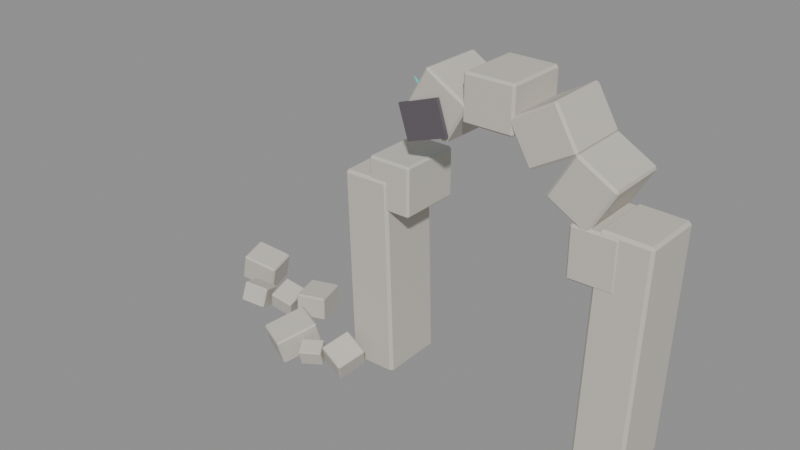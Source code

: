 # Source: source.blend  (saved by Blender 4.2.67; exported with 4.5.12 LTS)
import bpy
from mathutils import Matrix  # noqa: F401  (used for matrix-valued properties, if any)

bpy.ops.wm.read_factory_settings(use_empty=True)
scene = bpy.context.scene
scene.name = 'crystal-ruins-broken-arch-v02'

# ---- materials (node trees are filled in below, after node groups)
mat_crystalruins_stone = bpy.data.materials.new('CrystalRuins_Stone')
mat_crystalruins_stone.diffuse_color = (0.58, 0.55, 0.49, 1.0)
mat_crystalruins_fracture = bpy.data.materials.new('CrystalRuins_Fracture')
mat_crystalruins_fracture.diffuse_color = (0.12, 0.105, 0.12, 1.0)
mat_crystalruins_cyan = bpy.data.materials.new('CrystalRuins_Cyan')
mat_crystalruins_cyan.diffuse_color = (0.025, 0.72, 0.82, 1.0)
mat_crystalruins_violet = bpy.data.materials.new('CrystalRuins_Violet')
mat_crystalruins_violet.diffuse_color = (0.38, 0.08, 0.66, 1.0)
mat_crystalruins_turquoise = bpy.data.materials.new('CrystalRuins_Turquoise')
mat_crystalruins_turquoise.diffuse_color = (0.025, 0.48, 0.42, 1.0)

# ---- material node trees
mat_crystalruins_stone.use_nodes = True; mat_crystalruins_stone.node_tree.nodes.clear()
_N = mat_crystalruins_stone.node_tree.nodes; _L = mat_crystalruins_stone.node_tree.links
n0 = _N.new('ShaderNodeBsdfPrincipled'); n0.name = 'Principled BSDF'; n0.location = (10, 300)
n0.inputs[0].default_value = (0.58, 0.55, 0.49, 1.0)
n0.inputs[2].default_value = 0.82
n0.inputs[27].default_value = (0.58, 0.55, 0.49, 1.0)
n1 = _N.new('ShaderNodeOutputMaterial'); n1.name = 'Material Output'; n1.location = (300, 300)
_L.new(n0.outputs[0], n1.inputs[0])
n1.is_active_output = True
mat_crystalruins_fracture.use_nodes = True; mat_crystalruins_fracture.node_tree.nodes.clear()
_N = mat_crystalruins_fracture.node_tree.nodes; _L = mat_crystalruins_fracture.node_tree.links
n0 = _N.new('ShaderNodeBsdfPrincipled'); n0.name = 'Principled BSDF'; n0.location = (10, 300)
n0.inputs[0].default_value = (0.12, 0.105, 0.12, 1.0)
n0.inputs[2].default_value = 0.9
n0.inputs[27].default_value = (0.12, 0.105, 0.12, 1.0)
n1 = _N.new('ShaderNodeOutputMaterial'); n1.name = 'Material Output'; n1.location = (300, 300)
_L.new(n0.outputs[0], n1.inputs[0])
n1.is_active_output = True
mat_crystalruins_cyan.use_nodes = True; mat_crystalruins_cyan.node_tree.nodes.clear()
_N = mat_crystalruins_cyan.node_tree.nodes; _L = mat_crystalruins_cyan.node_tree.links
n0 = _N.new('ShaderNodeBsdfPrincipled'); n0.name = 'Principled BSDF'; n0.location = (10, 300)
n0.inputs[0].default_value = (0.025, 0.72, 0.82, 1.0)
n0.inputs[1].default_value = 0.08
n0.inputs[2].default_value = 0.26
n0.inputs[27].default_value = (0.025, 0.72, 0.82, 1.0)
n0.inputs[28].default_value = 1.15
n1 = _N.new('ShaderNodeOutputMaterial'); n1.name = 'Material Output'; n1.location = (300, 300)
_L.new(n0.outputs[0], n1.inputs[0])
n1.is_active_output = True
mat_crystalruins_violet.use_nodes = True; mat_crystalruins_violet.node_tree.nodes.clear()
_N = mat_crystalruins_violet.node_tree.nodes; _L = mat_crystalruins_violet.node_tree.links
n0 = _N.new('ShaderNodeBsdfPrincipled'); n0.name = 'Principled BSDF'; n0.location = (10, 300)
n0.inputs[0].default_value = (0.38, 0.08, 0.66, 1.0)
n0.inputs[1].default_value = 0.08
n0.inputs[2].default_value = 0.3
n0.inputs[27].default_value = (0.38, 0.08, 0.66, 1.0)
n0.inputs[28].default_value = 0.9
n1 = _N.new('ShaderNodeOutputMaterial'); n1.name = 'Material Output'; n1.location = (300, 300)
_L.new(n0.outputs[0], n1.inputs[0])
n1.is_active_output = True
mat_crystalruins_turquoise.use_nodes = True; mat_crystalruins_turquoise.node_tree.nodes.clear()
_N = mat_crystalruins_turquoise.node_tree.nodes; _L = mat_crystalruins_turquoise.node_tree.links
n0 = _N.new('ShaderNodeBsdfPrincipled'); n0.name = 'Principled BSDF'; n0.location = (10, 300)
n0.inputs[0].default_value = (0.025, 0.48, 0.42, 1.0)
n0.inputs[1].default_value = 0.05
n0.inputs[2].default_value = 0.34
n0.inputs[27].default_value = (0.025, 0.48, 0.42, 1.0)
n0.inputs[28].default_value = 0.7
n1 = _N.new('ShaderNodeOutputMaterial'); n1.name = 'Material Output'; n1.location = (300, 300)
_L.new(n0.outputs[0], n1.inputs[0])
n1.is_active_output = True

# ---- meshes
me_crystal_ruins_broken_arch_v02_stone_00_nocol_mesh = bpy.data.meshes.new('crystal-ruins-broken-arch-v02_stone_00_nocol_mesh')
me_crystal_ruins_broken_arch_v02_stone_00_nocol_mesh.from_pydata([(-0.4876, -0.6528, -2.215), (-0.5498, -0.7368, 2.173), (-0.4996, 0.728, -2.189), (-0.5618, 0.6439, 2.2), (0.5618, -0.6439, -2.2), (0.4996, -0.728, 2.189), (0.5498, 0.7368, -2.173), (0.4876, 0.6528, 2.215)], [], [(0, 1, 3, 2), (2, 3, 7, 6), (6, 7, 5, 4), (4, 5, 1, 0), (2, 6, 4, 0), (7, 3, 1, 5)])
me_crystal_ruins_broken_arch_v02_stone_00_nocol_mesh.materials.append(mat_crystalruins_stone)
me_crystal_ruins_broken_arch_v02_stone_00_nocol_mesh.update()
me_crystal_ruins_broken_arch_v02_stone_01_nocol_mesh = bpy.data.meshes.new('crystal-ruins-broken-arch-v02_stone_01_nocol_mesh')
me_crystal_ruins_broken_arch_v02_stone_01_nocol_mesh.from_pydata([(-0.5806, -0.7278, -2.401), (-0.4624, -0.6575, 2.447), (-0.5869, 0.6531, -2.421), (-0.4687, 0.7234, 2.427), (0.4687, -0.7234, -2.427), (0.5869, -0.6531, 2.421), (0.4624, 0.6575, -2.447), (0.5806, 0.7278, 2.401)], [], [(0, 1, 3, 2), (2, 3, 7, 6), (6, 7, 5, 4), (4, 5, 1, 0), (2, 6, 4, 0), (7, 3, 1, 5)])
me_crystal_ruins_broken_arch_v02_stone_01_nocol_mesh.materials.append(mat_crystalruins_stone)
me_crystal_ruins_broken_arch_v02_stone_01_nocol_mesh.update()
me_crystal_ruins_broken_arch_v02_voussoir_00_nocol_mesh = bpy.data.meshes.new('crystal-ruins-broken-arch-v02_voussoir_00_nocol_mesh')
me_crystal_ruins_broken_arch_v02_voussoir_00_nocol_mesh.from_pydata([(-0.4784, -0.6936, 0.5405), (0.4872, -0.6874, 0.5405), (-0.4872, 0.6874, 0.5405), (0.4784, 0.6936, 0.5405), (-0.4784, -0.6936, -0.5405), (0.4872, -0.6874, -0.5405), (-0.4872, 0.6874, -0.5405), (0.4784, 0.6936, -0.5405)], [], [(0, 1, 3, 2), (2, 3, 7, 6), (6, 7, 5, 4), (4, 5, 1, 0), (2, 6, 4, 0), (7, 3, 1, 5)])
me_crystal_ruins_broken_arch_v02_voussoir_00_nocol_mesh.materials.append(mat_crystalruins_stone)
me_crystal_ruins_broken_arch_v02_voussoir_00_nocol_mesh.update()
me_crystal_ruins_broken_arch_v02_voussoir_02_nocol_mesh = bpy.data.meshes.new('crystal-ruins-broken-arch-v02_voussoir_02_nocol_mesh')
me_crystal_ruins_broken_arch_v02_voussoir_02_nocol_mesh.from_pydata([(-0.7198, -0.6798, -0.1479), (-0.2371, -0.687, 0.6884), (-0.6991, 0.7011, -0.1479), (-0.2163, 0.6939, 0.6884), (0.2163, -0.6939, -0.6884), (0.6991, -0.7011, 0.1479), (0.2371, 0.687, -0.6884), (0.7198, 0.6798, 0.1479)], [], [(0, 1, 3, 2), (2, 3, 7, 6), (6, 7, 5, 4), (4, 5, 1, 0), (2, 6, 4, 0), (7, 3, 1, 5)])
me_crystal_ruins_broken_arch_v02_voussoir_02_nocol_mesh.materials.append(mat_crystalruins_stone)
me_crystal_ruins_broken_arch_v02_voussoir_02_nocol_mesh.update()
me_crystal_ruins_broken_arch_v02_voussoir_03_nocol_mesh = bpy.data.meshes.new('crystal-ruins-broken-arch-v02_voussoir_03_nocol_mesh')
me_crystal_ruins_broken_arch_v02_voussoir_03_nocol_mesh.from_pydata([(-0.541, -0.6902, -0.4828), (-0.541, -0.6902, 0.4828), (-0.5401, 0.6909, -0.4828), (-0.5401, 0.6909, 0.4828), (0.5401, -0.6909, -0.4828), (0.5401, -0.6909, 0.4828), (0.541, 0.6902, -0.4828), (0.541, 0.6902, 0.4828)], [], [(0, 1, 3, 2), (2, 3, 7, 6), (6, 7, 5, 4), (4, 5, 1, 0), (2, 6, 4, 0), (7, 3, 1, 5)])
me_crystal_ruins_broken_arch_v02_voussoir_03_nocol_mesh.materials.append(mat_crystalruins_stone)
me_crystal_ruins_broken_arch_v02_voussoir_03_nocol_mesh.update()
me_crystal_ruins_broken_arch_v02_voussoir_04_nocol_mesh = bpy.data.meshes.new('crystal-ruins-broken-arch-v02_voussoir_04_nocol_mesh')
me_crystal_ruins_broken_arch_v02_voussoir_04_nocol_mesh.from_pydata([(-0.2195, -0.6928, -0.6884), (-0.7023, -0.6978, 0.1479), (-0.2339, 0.6881, -0.6884), (-0.7166, 0.6831, 0.1479), (0.7166, -0.6831, -0.1479), (0.2339, -0.6881, 0.6884), (0.7023, 0.6978, -0.1479), (0.2195, 0.6928, 0.6884)], [], [(0, 1, 3, 2), (2, 3, 7, 6), (6, 7, 5, 4), (4, 5, 1, 0), (2, 6, 4, 0), (7, 3, 1, 5)])
me_crystal_ruins_broken_arch_v02_voussoir_04_nocol_mesh.materials.append(mat_crystalruins_stone)
me_crystal_ruins_broken_arch_v02_voussoir_04_nocol_mesh.update()
me_crystal_ruins_broken_arch_v02_voussoir_05_nocol_mesh = bpy.data.meshes.new('crystal-ruins-broken-arch-v02_voussoir_05_nocol_mesh')
me_crystal_ruins_broken_arch_v02_voussoir_05_nocol_mesh.from_pydata([(0.1577, -0.6883, -0.7095), (-0.6785, -0.7003, -0.2267), (0.138, 0.6926, -0.7095), (-0.6982, 0.6806, -0.2267), (0.6982, -0.6806, 0.2267), (-0.138, -0.6926, 0.7095), (0.6785, 0.7003, 0.2267), (-0.1577, 0.6883, 0.7095)], [], [(0, 1, 3, 2), (2, 3, 7, 6), (6, 7, 5, 4), (4, 5, 1, 0), (2, 6, 4, 0), (7, 3, 1, 5)])
me_crystal_ruins_broken_arch_v02_voussoir_05_nocol_mesh.materials.append(mat_crystalruins_stone)
me_crystal_ruins_broken_arch_v02_voussoir_05_nocol_mesh.update()
me_crystal_ruins_broken_arch_v02_voussoir_06_nocol_mesh = bpy.data.meshes.new('crystal-ruins-broken-arch-v02_voussoir_06_nocol_mesh')
me_crystal_ruins_broken_arch_v02_voussoir_06_nocol_mesh.from_pydata([(0.4937, -0.6828, -0.5405), (-0.4718, -0.6981, -0.5405), (0.4718, 0.6981, -0.5405), (-0.4937, 0.6828, -0.5405), (0.4937, -0.6828, 0.5405), (-0.4718, -0.6981, 0.5405), (0.4718, 0.6981, 0.5405), (-0.4937, 0.6828, 0.5405)], [], [(0, 1, 3, 2), (2, 3, 7, 6), (6, 7, 5, 4), (4, 5, 1, 0), (2, 6, 4, 0), (7, 3, 1, 5)])
me_crystal_ruins_broken_arch_v02_voussoir_06_nocol_mesh.materials.append(mat_crystalruins_stone)
me_crystal_ruins_broken_arch_v02_voussoir_06_nocol_mesh.update()
me_crystal_ruins_broken_arch_v02_fracture_00_nocol_mesh = bpy.data.meshes.new('crystal-ruins-broken-arch-v02_fracture_00_nocol_mesh')
me_crystal_ruins_broken_arch_v02_fracture_00_nocol_mesh.from_pydata([(-0.3492, -0.007117, -0.5126), (-0.5934, 0.01246, 0.1801), (-0.3436, 0.06266, -0.5126), (-0.5878, 0.08224, 0.1801), (0.5878, -0.08224, -0.1801), (0.3436, -0.06266, 0.5126), (0.5934, -0.01246, -0.1801), (0.3492, 0.007117, 0.5126)], [], [(0, 1, 3, 2), (2, 3, 7, 6), (6, 7, 5, 4), (4, 5, 1, 0), (2, 6, 4, 0), (7, 3, 1, 5)])
me_crystal_ruins_broken_arch_v02_fracture_00_nocol_mesh.materials.append(mat_crystalruins_fracture)
me_crystal_ruins_broken_arch_v02_fracture_00_nocol_mesh.update()
me_crystal_ruins_broken_arch_v02_stone_10_nocol_mesh = bpy.data.meshes.new('crystal-ruins-broken-arch-v02_stone_10_nocol_mesh')
me_crystal_ruins_broken_arch_v02_stone_10_nocol_mesh.from_pydata([(-0.4538, -0.1475, -0.2032), (-0.3114, -0.3392, 0.2387), (-0.2621, 0.4475, -0.006966), (-0.1197, 0.2558, 0.435), (0.1197, -0.2558, -0.435), (0.2621, -0.4475, 0.006966), (0.3114, 0.3392, -0.2387), (0.4538, 0.1475, 0.2032)], [], [(0, 1, 3, 2), (2, 3, 7, 6), (6, 7, 5, 4), (4, 5, 1, 0), (2, 6, 4, 0), (7, 3, 1, 5)])
me_crystal_ruins_broken_arch_v02_stone_10_nocol_mesh.materials.append(mat_crystalruins_stone)
me_crystal_ruins_broken_arch_v02_stone_10_nocol_mesh.update()
me_crystal_ruins_broken_arch_v02_stone_11_nocol_mesh = bpy.data.meshes.new('crystal-ruins-broken-arch-v02_stone_11_nocol_mesh')
me_crystal_ruins_broken_arch_v02_stone_11_nocol_mesh.from_pydata([(-0.1479, -0.2114, -0.2601), (-0.103, -0.3346, 0.1078), (-0.3255, 0.1023, -0.1333), (-0.2806, -0.021, 0.2346), (0.2806, 0.021, -0.2346), (0.3255, -0.1023, 0.1333), (0.103, 0.3346, -0.1078), (0.1479, 0.2114, 0.2601)], [], [(0, 1, 3, 2), (2, 3, 7, 6), (6, 7, 5, 4), (4, 5, 1, 0), (2, 6, 4, 0), (7, 3, 1, 5)])
me_crystal_ruins_broken_arch_v02_stone_11_nocol_mesh.materials.append(mat_crystalruins_stone)
me_crystal_ruins_broken_arch_v02_stone_11_nocol_mesh.update()
me_crystal_ruins_broken_arch_v02_stone_12_nocol_mesh = bpy.data.meshes.new('crystal-ruins-broken-arch-v02_stone_12_nocol_mesh')
me_crystal_ruins_broken_arch_v02_stone_12_nocol_mesh.from_pydata([(-0.5215, -0.1749, -0.3907), (-0.5487, -0.3427, 0.1917), (-0.1449, 0.6446, -0.137), (-0.172, 0.4768, 0.4454), (0.172, -0.4768, -0.4454), (0.1449, -0.6446, 0.137), (0.5487, 0.3427, -0.1917), (0.5215, 0.1749, 0.3907)], [], [(0, 1, 3, 2), (2, 3, 7, 6), (6, 7, 5, 4), (4, 5, 1, 0), (2, 6, 4, 0), (7, 3, 1, 5)])
me_crystal_ruins_broken_arch_v02_stone_12_nocol_mesh.materials.append(mat_crystalruins_stone)
me_crystal_ruins_broken_arch_v02_stone_12_nocol_mesh.update()
me_crystal_ruins_broken_arch_v02_stone_13_nocol_mesh = bpy.data.meshes.new('crystal-ruins-broken-arch-v02_stone_13_nocol_mesh')
me_crystal_ruins_broken_arch_v02_stone_13_nocol_mesh.from_pydata([(-0.1924, -0.4864, -0.254), (-0.1995, -0.4673, 0.2827), (-0.438, 0.2565, -0.2836), (-0.4451, 0.2756, 0.2531), (0.4451, -0.2756, -0.2531), (0.438, -0.2565, 0.2836), (0.1995, 0.4673, -0.2827), (0.1924, 0.4864, 0.254)], [], [(0, 1, 3, 2), (2, 3, 7, 6), (6, 7, 5, 4), (4, 5, 1, 0), (2, 6, 4, 0), (7, 3, 1, 5)])
me_crystal_ruins_broken_arch_v02_stone_13_nocol_mesh.materials.append(mat_crystalruins_stone)
me_crystal_ruins_broken_arch_v02_stone_13_nocol_mesh.update()
me_crystal_ruins_broken_arch_v02_stone_14_nocol_mesh = bpy.data.meshes.new('crystal-ruins-broken-arch-v02_stone_14_nocol_mesh')
me_crystal_ruins_broken_arch_v02_stone_14_nocol_mesh.from_pydata([(-0.2946, -0.2776, -0.2109), (-0.1677, -0.3799, 0.1895), (-0.3467, 0.2929, -0.04872), (-0.2198, 0.1906, 0.3517), (0.2198, -0.1906, -0.3517), (0.3467, -0.2929, 0.04872), (0.1677, 0.3799, -0.1895), (0.2946, 0.2776, 0.2109)], [], [(0, 1, 3, 2), (2, 3, 7, 6), (6, 7, 5, 4), (4, 5, 1, 0), (2, 6, 4, 0), (7, 3, 1, 5)])
me_crystal_ruins_broken_arch_v02_stone_14_nocol_mesh.materials.append(mat_crystalruins_stone)
me_crystal_ruins_broken_arch_v02_stone_14_nocol_mesh.update()
me_crystal_ruins_broken_arch_v02_stone_15_nocol_mesh = bpy.data.meshes.new('crystal-ruins-broken-arch-v02_stone_15_nocol_mesh')
me_crystal_ruins_broken_arch_v02_stone_15_nocol_mesh.from_pydata([(-0.2243, -0.357, -0.1158), (-0.2021, -0.2161, 0.3219), (-0.3513, 0.07649, -0.2489), (-0.3291, 0.2174, 0.1888), (0.3291, -0.2174, -0.1888), (0.3513, -0.07649, 0.2489), (0.2021, 0.2161, -0.3219), (0.2243, 0.357, 0.1158)], [], [(0, 1, 3, 2), (2, 3, 7, 6), (6, 7, 5, 4), (4, 5, 1, 0), (2, 6, 4, 0), (7, 3, 1, 5)])
me_crystal_ruins_broken_arch_v02_stone_15_nocol_mesh.materials.append(mat_crystalruins_stone)
me_crystal_ruins_broken_arch_v02_stone_15_nocol_mesh.update()
me_crystal_ruins_broken_arch_v02_stone_16_nocol_mesh = bpy.data.meshes.new('crystal-ruins-broken-arch-v02_stone_16_nocol_mesh')
me_crystal_ruins_broken_arch_v02_stone_16_nocol_mesh.from_pydata([(-0.4008, -0.4195, -0.272), (-0.2276, -0.4711, 0.3699), (-0.5563, 0.2655, -0.1749), (-0.3831, 0.2139, 0.467), (0.3831, -0.2139, -0.467), (0.5563, -0.2655, 0.1749), (0.2276, 0.4711, -0.3699), (0.4008, 0.4195, 0.272)], [], [(0, 1, 3, 2), (2, 3, 7, 6), (6, 7, 5, 4), (4, 5, 1, 0), (2, 6, 4, 0), (7, 3, 1, 5)])
me_crystal_ruins_broken_arch_v02_stone_16_nocol_mesh.materials.append(mat_crystalruins_stone)
me_crystal_ruins_broken_arch_v02_stone_16_nocol_mesh.update()
me_crystal_ruins_broken_arch_v02_crystal_00_nocol_mesh = bpy.data.meshes.new('crystal-ruins-broken-arch-v02_crystal_00_nocol_mesh')
me_crystal_ruins_broken_arch_v02_crystal_00_nocol_mesh.from_pydata([(-0.01624, 0.1705, -0.3694), (0.01622, 0.01568, 0.3685), (0.1329, 0.08429, -0.3756), (0.02815, 0.00878, 0.368), (0.1329, -0.08809, -0.3747), (0.02815, -0.00501, 0.3681), (-0.0162, -0.1743, -0.3677), (0.01622, -0.0119, 0.3686), (-0.1654, -0.08806, -0.3616), (0.004289, -0.005008, 0.3691), (-0.1654, 0.08432, -0.3624), (0.004288, 0.008783, 0.3691)], [], [(0, 1, 3, 2), (2, 3, 5, 4), (4, 5, 7, 6), (6, 7, 9, 8), (3, 1, 11, 9, 7, 5), (8, 9, 11, 10), (10, 11, 1, 0), (0, 2, 4, 6, 8, 10)])
me_crystal_ruins_broken_arch_v02_crystal_00_nocol_mesh.materials.append(mat_crystalruins_cyan)
me_crystal_ruins_broken_arch_v02_crystal_00_nocol_mesh.update()
me_crystal_ruins_broken_arch_v02_crystal_01_nocol_mesh = bpy.data.meshes.new('crystal-ruins-broken-arch-v02_crystal_01_nocol_mesh')
me_crystal_ruins_broken_arch_v02_crystal_01_nocol_mesh.from_pydata([(0.2001, 0.05946, -0.4487), (-0.1975, 0.05708, 0.437), (0.2846, 0.007533, -0.4048), (-0.1908, 0.05293, 0.4405), (0.2822, -0.1004, -0.3939), (-0.191, 0.04429, 0.4414), (0.1954, -0.1564, -0.427), (-0.1979, 0.03981, 0.4387), (0.1109, -0.1044, -0.4709), (-0.2047, 0.04397, 0.4352), (0.1132, 0.003484, -0.4818), (-0.2045, 0.0526, 0.4343)], [], [(0, 1, 3, 2), (2, 3, 5, 4), (4, 5, 7, 6), (6, 7, 9, 8), (3, 1, 11, 9, 7, 5), (8, 9, 11, 10), (10, 11, 1, 0), (0, 2, 4, 6, 8, 10)])
me_crystal_ruins_broken_arch_v02_crystal_01_nocol_mesh.materials.append(mat_crystalruins_violet)
me_crystal_ruins_broken_arch_v02_crystal_01_nocol_mesh.update()
me_crystal_ruins_broken_arch_v02_crystal_02_nocol_mesh = bpy.data.meshes.new('crystal-ruins-broken-arch-v02_crystal_02_nocol_mesh')
me_crystal_ruins_broken_arch_v02_crystal_02_nocol_mesh.from_pydata([(0.1984, 0.27, -0.4165), (-0.2069, -0.1251, 0.4561), (0.3127, 0.1962, -0.3866), (-0.1977, -0.131, 0.4585), (0.3205, 0.06199, -0.4233), (-0.1971, -0.1418, 0.4556), (0.214, 0.001653, -0.4899), (-0.2056, -0.1466, 0.4502), (0.09973, 0.07551, -0.5197), (-0.2148, -0.1407, 0.4478), (0.09193, 0.2097, -0.4831), (-0.2154, -0.1299, 0.4508)], [], [(0, 1, 3, 2), (2, 3, 5, 4), (4, 5, 7, 6), (6, 7, 9, 8), (3, 1, 11, 9, 7, 5), (8, 9, 11, 10), (10, 11, 1, 0), (0, 2, 4, 6, 8, 10)])
me_crystal_ruins_broken_arch_v02_crystal_02_nocol_mesh.materials.append(mat_crystalruins_turquoise)
me_crystal_ruins_broken_arch_v02_crystal_02_nocol_mesh.update()

# ---- objects
ob_crystal_ruins_broken_arch_v02_stone_00_nocol = bpy.data.objects.new('crystal-ruins-broken-arch-v02_stone_00_nocol', me_crystal_ruins_broken_arch_v02_stone_00_nocol_mesh)
ob_crystal_ruins_broken_arch_v02_stone_01_nocol = bpy.data.objects.new('crystal-ruins-broken-arch-v02_stone_01_nocol', me_crystal_ruins_broken_arch_v02_stone_01_nocol_mesh)
ob_crystal_ruins_broken_arch_v02_voussoir_00_nocol = bpy.data.objects.new('crystal-ruins-broken-arch-v02_voussoir_00_nocol', me_crystal_ruins_broken_arch_v02_voussoir_00_nocol_mesh)
ob_crystal_ruins_broken_arch_v02_voussoir_02_nocol = bpy.data.objects.new('crystal-ruins-broken-arch-v02_voussoir_02_nocol', me_crystal_ruins_broken_arch_v02_voussoir_02_nocol_mesh)
ob_crystal_ruins_broken_arch_v02_voussoir_03_nocol = bpy.data.objects.new('crystal-ruins-broken-arch-v02_voussoir_03_nocol', me_crystal_ruins_broken_arch_v02_voussoir_03_nocol_mesh)
ob_crystal_ruins_broken_arch_v02_voussoir_04_nocol = bpy.data.objects.new('crystal-ruins-broken-arch-v02_voussoir_04_nocol', me_crystal_ruins_broken_arch_v02_voussoir_04_nocol_mesh)
ob_crystal_ruins_broken_arch_v02_voussoir_05_nocol = bpy.data.objects.new('crystal-ruins-broken-arch-v02_voussoir_05_nocol', me_crystal_ruins_broken_arch_v02_voussoir_05_nocol_mesh)
ob_crystal_ruins_broken_arch_v02_voussoir_06_nocol = bpy.data.objects.new('crystal-ruins-broken-arch-v02_voussoir_06_nocol', me_crystal_ruins_broken_arch_v02_voussoir_06_nocol_mesh)
ob_crystal_ruins_broken_arch_v02_fracture_00_nocol = bpy.data.objects.new('crystal-ruins-broken-arch-v02_fracture_00_nocol', me_crystal_ruins_broken_arch_v02_fracture_00_nocol_mesh)
ob_crystal_ruins_broken_arch_v02_stone_10_nocol = bpy.data.objects.new('crystal-ruins-broken-arch-v02_stone_10_nocol', me_crystal_ruins_broken_arch_v02_stone_10_nocol_mesh)
ob_crystal_ruins_broken_arch_v02_stone_11_nocol = bpy.data.objects.new('crystal-ruins-broken-arch-v02_stone_11_nocol', me_crystal_ruins_broken_arch_v02_stone_11_nocol_mesh)
ob_crystal_ruins_broken_arch_v02_stone_12_nocol = bpy.data.objects.new('crystal-ruins-broken-arch-v02_stone_12_nocol', me_crystal_ruins_broken_arch_v02_stone_12_nocol_mesh)
ob_crystal_ruins_broken_arch_v02_stone_13_nocol = bpy.data.objects.new('crystal-ruins-broken-arch-v02_stone_13_nocol', me_crystal_ruins_broken_arch_v02_stone_13_nocol_mesh)
ob_crystal_ruins_broken_arch_v02_stone_14_nocol = bpy.data.objects.new('crystal-ruins-broken-arch-v02_stone_14_nocol', me_crystal_ruins_broken_arch_v02_stone_14_nocol_mesh)
ob_crystal_ruins_broken_arch_v02_stone_15_nocol = bpy.data.objects.new('crystal-ruins-broken-arch-v02_stone_15_nocol', me_crystal_ruins_broken_arch_v02_stone_15_nocol_mesh)
ob_crystal_ruins_broken_arch_v02_stone_16_nocol = bpy.data.objects.new('crystal-ruins-broken-arch-v02_stone_16_nocol', me_crystal_ruins_broken_arch_v02_stone_16_nocol_mesh)
ob_crystal_ruins_broken_arch_v02_crystal_00_nocol = bpy.data.objects.new('crystal-ruins-broken-arch-v02_crystal_00_nocol', me_crystal_ruins_broken_arch_v02_crystal_00_nocol_mesh)
ob_crystal_ruins_broken_arch_v02_crystal_01_nocol = bpy.data.objects.new('crystal-ruins-broken-arch-v02_crystal_01_nocol', me_crystal_ruins_broken_arch_v02_crystal_01_nocol_mesh)
ob_crystal_ruins_broken_arch_v02_crystal_02_nocol = bpy.data.objects.new('crystal-ruins-broken-arch-v02_crystal_02_nocol', me_crystal_ruins_broken_arch_v02_crystal_02_nocol_mesh)

# ---- transforms, parenting, visibility, modifiers, constraints
ob_crystal_ruins_broken_arch_v02_stone_00_nocol.location = (-0.6294, 0.4604, 2.348)
_m = ob_crystal_ruins_broken_arch_v02_stone_00_nocol.modifiers.new('WeatheredEdges', 'BEVEL')
_m.width = 0.05773
_m.width_pct = 0.05773
ob_crystal_ruins_broken_arch_v02_stone_01_nocol.location = (4.881, 0.4604, 2.578)
_m = ob_crystal_ruins_broken_arch_v02_stone_01_nocol.modifiers.new('WeatheredEdges', 'BEVEL')
_m.width = 0.05773
_m.width_pct = 0.05773
ob_crystal_ruins_broken_arch_v02_voussoir_00_nocol.location = (-0.1046, 0.4604, 4.431)
_m = ob_crystal_ruins_broken_arch_v02_voussoir_00_nocol.modifiers.new('WeatheredEdges', 'BEVEL')
_m.width = 0.04723
_m.width_pct = 0.04723
ob_crystal_ruins_broken_arch_v02_voussoir_02_nocol.location = (1.011, 0.4604, 6.362)
_m = ob_crystal_ruins_broken_arch_v02_voussoir_02_nocol.modifiers.new('WeatheredEdges', 'BEVEL')
_m.width = 0.04723
_m.width_pct = 0.04723
ob_crystal_ruins_broken_arch_v02_voussoir_03_nocol.location = (2.126, 0.4604, 6.661)
_m = ob_crystal_ruins_broken_arch_v02_voussoir_03_nocol.modifiers.new('WeatheredEdges', 'BEVEL')
_m.width = 0.04723
_m.width_pct = 0.04723
ob_crystal_ruins_broken_arch_v02_voussoir_04_nocol.location = (3.241, 0.4604, 6.362)
_m = ob_crystal_ruins_broken_arch_v02_voussoir_04_nocol.modifiers.new('WeatheredEdges', 'BEVEL')
_m.width = 0.04723
_m.width_pct = 0.04723
ob_crystal_ruins_broken_arch_v02_voussoir_05_nocol.location = (4.057, 0.4604, 5.546)
_m = ob_crystal_ruins_broken_arch_v02_voussoir_05_nocol.modifiers.new('WeatheredEdges', 'BEVEL')
_m.width = 0.04723
_m.width_pct = 0.04723
ob_crystal_ruins_broken_arch_v02_voussoir_06_nocol.location = (4.356, 0.4604, 4.431)
_m = ob_crystal_ruins_broken_arch_v02_voussoir_06_nocol.modifiers.new('WeatheredEdges', 'BEVEL')
_m.width = 0.04723
_m.width_pct = 0.04723
ob_crystal_ruins_broken_arch_v02_fracture_00_nocol.location = (0.743, -0.2439, 6.037)
_m = ob_crystal_ruins_broken_arch_v02_fracture_00_nocol.modifiers.new('WeatheredEdges', 'BEVEL')
_m.width = 0.0014
_m.width_pct = 0.0014
ob_crystal_ruins_broken_arch_v02_stone_10_nocol.location = (-1.023, -0.6063, 0.4165)
_m = ob_crystal_ruins_broken_arch_v02_stone_10_nocol.modifiers.new('WeatheredEdges', 'BEVEL')
_m.width = 0.02763
_m.width_pct = 0.02763
ob_crystal_ruins_broken_arch_v02_stone_11_nocol.location = (-1.674, -0.883, 0.3578)
_m = ob_crystal_ruins_broken_arch_v02_stone_11_nocol.modifiers.new('WeatheredEdges', 'BEVEL')
_m.width = 0.02101
_m.width_pct = 0.02101
ob_crystal_ruins_broken_arch_v02_stone_12_nocol.location = (-2.324, -0.7712, 0.4713)
_m = ob_crystal_ruins_broken_arch_v02_stone_12_nocol.modifiers.new('WeatheredEdges', 'BEVEL')
_m.width = 0.03337
_m.width_pct = 0.03337
ob_crystal_ruins_broken_arch_v02_stone_13_nocol.location = (-2.975, 0.6546, 0.4348)
_m = ob_crystal_ruins_broken_arch_v02_stone_13_nocol.modifiers.new('WeatheredEdges', 'BEVEL')
_m.width = 0.02954
_m.width_pct = 0.02954
ob_crystal_ruins_broken_arch_v02_stone_14_nocol.location = (-3.626, 0.3728, 0.3797)
_m = ob_crystal_ruins_broken_arch_v02_stone_14_nocol.modifiers.new('WeatheredEdges', 'BEVEL')
_m.width = 0.02378
_m.width_pct = 0.02378
ob_crystal_ruins_broken_arch_v02_stone_15_nocol.location = (-4.277, 0.06634, 0.3944)
_m = ob_crystal_ruins_broken_arch_v02_stone_15_nocol.modifiers.new('WeatheredEdges', 'BEVEL')
_m.width = 0.02532
_m.width_pct = 0.02532
ob_crystal_ruins_broken_arch_v02_stone_16_nocol.location = (-4.927, 0.9341, 0.5029)
_m = ob_crystal_ruins_broken_arch_v02_stone_16_nocol.modifiers.new('WeatheredEdges', 'BEVEL')
_m.width = 0.03668
_m.width_pct = 0.03668
ob_crystal_ruins_broken_arch_v02_crystal_00_nocol.location = (0.8475, 0.4639, 6.026)
ob_crystal_ruins_broken_arch_v02_crystal_00_nocol.rotation_mode = 'QUATERNION'
ob_crystal_ruins_broken_arch_v02_crystal_00_nocol.rotation_quaternion = (1.0, 0.0, 0.0, 0.0)
_m = ob_crystal_ruins_broken_arch_v02_crystal_00_nocol.modifiers.new('WeatheredEdges', 'BEVEL')
_m.width = 0.005171
_m.width_pct = 0.005171
ob_crystal_ruins_broken_arch_v02_crystal_01_nocol.location = (0.3073, 0.725, 6.169)
ob_crystal_ruins_broken_arch_v02_crystal_01_nocol.rotation_mode = 'QUATERNION'
ob_crystal_ruins_broken_arch_v02_crystal_01_nocol.rotation_quaternion = (1.0, 0.0, 0.0, 0.0)
_m = ob_crystal_ruins_broken_arch_v02_crystal_01_nocol.modifiers.new('WeatheredEdges', 'BEVEL')
_m.width = 0.003255
_m.width_pct = 0.003255
ob_crystal_ruins_broken_arch_v02_crystal_02_nocol.location = (0.4745, 0.2294, 6.207)
ob_crystal_ruins_broken_arch_v02_crystal_02_nocol.rotation_mode = 'QUATERNION'
ob_crystal_ruins_broken_arch_v02_crystal_02_nocol.rotation_quaternion = (1.0, 0.0, 0.0, 0.0)
_m = ob_crystal_ruins_broken_arch_v02_crystal_02_nocol.modifiers.new('WeatheredEdges', 'BEVEL')
_m.width = 0.00418
_m.width_pct = 0.00418

# ---- collection membership
scene.collection.objects.link(ob_crystal_ruins_broken_arch_v02_stone_00_nocol)
scene.collection.objects.link(ob_crystal_ruins_broken_arch_v02_stone_01_nocol)
scene.collection.objects.link(ob_crystal_ruins_broken_arch_v02_voussoir_00_nocol)
scene.collection.objects.link(ob_crystal_ruins_broken_arch_v02_voussoir_02_nocol)
scene.collection.objects.link(ob_crystal_ruins_broken_arch_v02_voussoir_03_nocol)
scene.collection.objects.link(ob_crystal_ruins_broken_arch_v02_voussoir_04_nocol)
scene.collection.objects.link(ob_crystal_ruins_broken_arch_v02_voussoir_05_nocol)
scene.collection.objects.link(ob_crystal_ruins_broken_arch_v02_voussoir_06_nocol)
scene.collection.objects.link(ob_crystal_ruins_broken_arch_v02_fracture_00_nocol)
scene.collection.objects.link(ob_crystal_ruins_broken_arch_v02_stone_10_nocol)
scene.collection.objects.link(ob_crystal_ruins_broken_arch_v02_stone_11_nocol)
scene.collection.objects.link(ob_crystal_ruins_broken_arch_v02_stone_12_nocol)
scene.collection.objects.link(ob_crystal_ruins_broken_arch_v02_stone_13_nocol)
scene.collection.objects.link(ob_crystal_ruins_broken_arch_v02_stone_14_nocol)
scene.collection.objects.link(ob_crystal_ruins_broken_arch_v02_stone_15_nocol)
scene.collection.objects.link(ob_crystal_ruins_broken_arch_v02_stone_16_nocol)
scene.collection.objects.link(ob_crystal_ruins_broken_arch_v02_crystal_00_nocol)
scene.collection.objects.link(ob_crystal_ruins_broken_arch_v02_crystal_01_nocol)
scene.collection.objects.link(ob_crystal_ruins_broken_arch_v02_crystal_02_nocol)

# ---- scene / render settings (as saved in the file)
scene.frame_start = 1; scene.frame_end = 1; scene.frame_set(1)
scene.render.engine = 'BLENDER_EEVEE_NEXT'
bpy.context.view_layer.update()

# ---- added for rendering (the .blend has no active camera and no usable light): camera, sun + grey world if the file has none
cam_auto = bpy.data.cameras.new('AutoCamera')
cam_auto.lens = 50.0
cam_auto.sensor_width = 36.0
cam_auto.clip_end = 1000.0
ob_auto_camera = bpy.data.objects.new('AutoCamera', cam_auto)
scene.collection.objects.link(ob_auto_camera)
ob_auto_camera.location = (12.3551, -14.8262, 13.4561)
ob_auto_camera.rotation_euler = (1.09748, -7.21219e-08, 0.694738)
scene.camera = ob_auto_camera
light_auto_sun = bpy.data.lights.new('AutoSun', 'SUN')
light_auto_sun.energy = 3.0
light_auto_sun.angle = 0.0523599
ob_auto_sun = bpy.data.objects.new('AutoSun', light_auto_sun)
scene.collection.objects.link(ob_auto_sun)
ob_auto_sun.rotation_euler = (0.872665, 0.174533, 0.523599)
if scene.world is None:
    world_auto = bpy.data.worlds.new('AutoWorld')
    world_auto.color = (0.3, 0.3, 0.3)
    scene.world = world_auto
bpy.context.view_layer.update()
